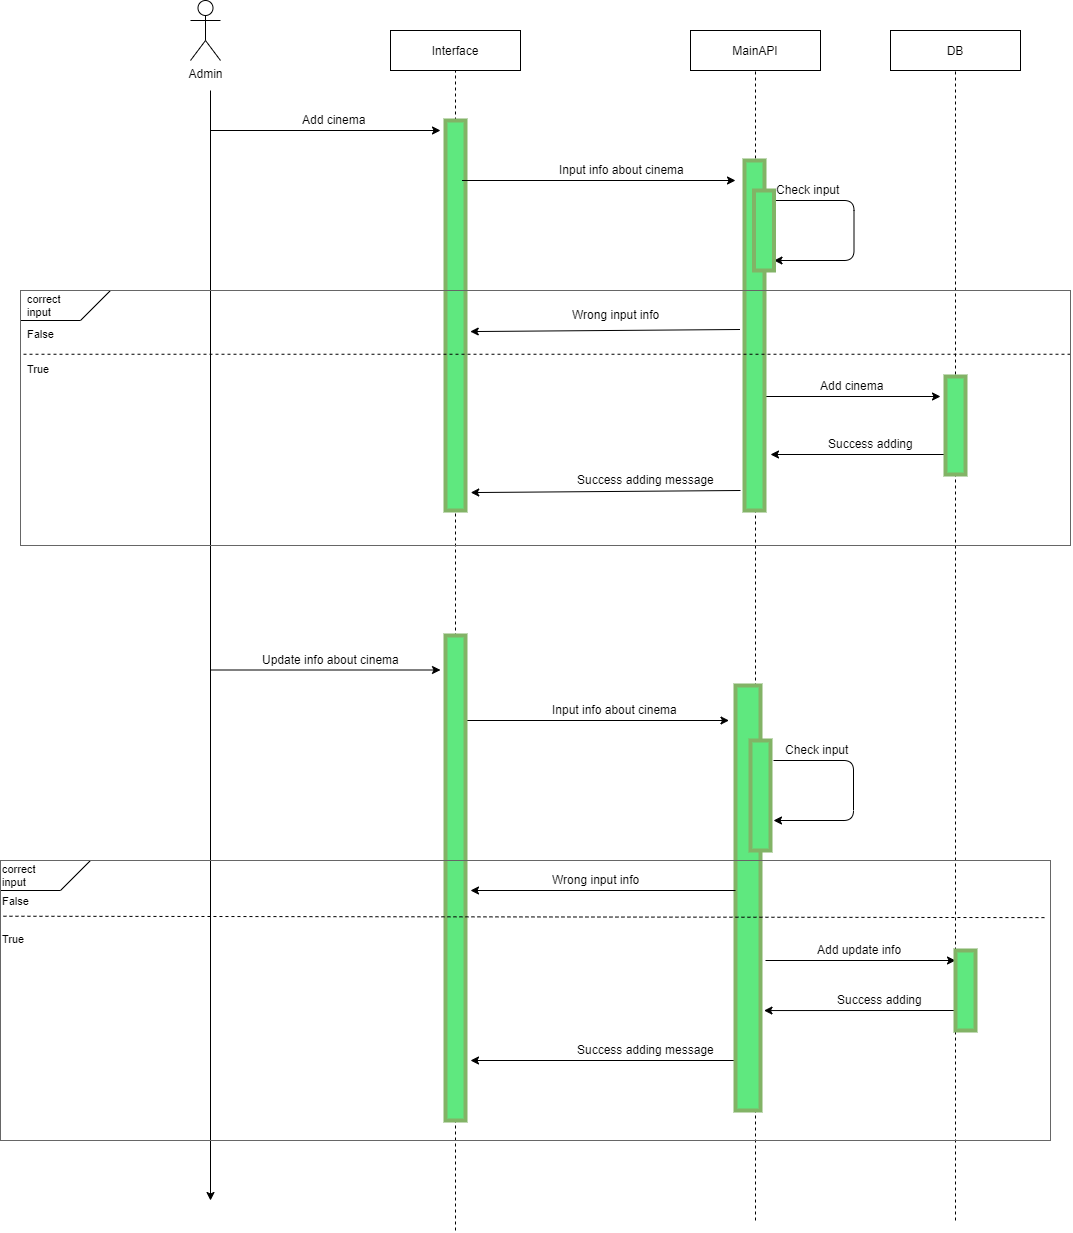

The diagram above was exported from draw.io. Its source (the exported page's mxGraphModel, read from the mxfile embedded in the PNG):
<mxGraphModel dx="2218" dy="861" grid="1" gridSize="10" guides="1" tooltips="1" connect="1" arrows="1" fold="1" page="1" pageScale="1" pageWidth="827" pageHeight="1169" math="0" shadow="0">
  <root>
    <mxCell id="0" />
    <mxCell id="1" parent="0" />
    <mxCell id="QCg70TFCsMnMBYWpCT9t-1" value="Admin" style="shape=umlActor;verticalLabelPosition=bottom;labelBackgroundColor=#ffffff;verticalAlign=top;html=1;outlineConnect=0;" parent="1" vertex="1">
      <mxGeometry x="-330" y="20" width="30" height="60" as="geometry" />
    </mxCell>
    <mxCell id="QCg70TFCsMnMBYWpCT9t-6" value="" style="endArrow=none;dashed=1;html=1;entryX=0.5;entryY=1;entryDx=0;entryDy=0;" parent="1" target="QCg70TFCsMnMBYWpCT9t-9" edge="1">
      <mxGeometry width="50" height="50" relative="1" as="geometry">
        <mxPoint x="235" y="1240" as="sourcePoint" />
        <mxPoint x="230" y="110" as="targetPoint" />
        <Array as="points">
          <mxPoint x="235" y="510" />
        </Array>
      </mxGeometry>
    </mxCell>
    <mxCell id="QCg70TFCsMnMBYWpCT9t-9" value="MainAPI" style="rounded=0;whiteSpace=wrap;html=1;" parent="1" vertex="1">
      <mxGeometry x="170" y="50" width="130" height="40" as="geometry" />
    </mxCell>
    <mxCell id="QCg70TFCsMnMBYWpCT9t-10" value="DB" style="rounded=0;whiteSpace=wrap;html=1;" parent="1" vertex="1">
      <mxGeometry x="370" y="50" width="130" height="40" as="geometry" />
    </mxCell>
    <mxCell id="mwfYRzs3W7SmMQELAvG2-1" value="" style="endArrow=classic;html=1;" parent="1" edge="1">
      <mxGeometry width="50" height="50" relative="1" as="geometry">
        <mxPoint x="-310" y="150" as="sourcePoint" />
        <mxPoint x="-80" y="150" as="targetPoint" />
      </mxGeometry>
    </mxCell>
    <mxCell id="mwfYRzs3W7SmMQELAvG2-2" value="Add cinema" style="text;html=1;resizable=0;points=[];autosize=1;align=left;verticalAlign=top;spacingTop=-4;" parent="1" vertex="1">
      <mxGeometry x="-220" y="130" width="80" height="20" as="geometry" />
    </mxCell>
    <mxCell id="mwfYRzs3W7SmMQELAvG2-5" value="" style="endArrow=classic;html=1;" parent="1" edge="1">
      <mxGeometry width="50" height="50" relative="1" as="geometry">
        <mxPoint x="-65" y="740" as="sourcePoint" />
        <mxPoint x="208.5" y="740" as="targetPoint" />
      </mxGeometry>
    </mxCell>
    <mxCell id="mwfYRzs3W7SmMQELAvG2-6" value="Input info about cinema" style="text;html=1;resizable=0;points=[];autosize=1;align=left;verticalAlign=top;spacingTop=-4;" parent="1" vertex="1">
      <mxGeometry x="30" y="720" width="140" height="20" as="geometry" />
    </mxCell>
    <mxCell id="mwfYRzs3W7SmMQELAvG2-7" value="" style="endArrow=classic;html=1;" parent="1" edge="1">
      <mxGeometry width="50" height="50" relative="1" as="geometry">
        <mxPoint x="253.5" y="220" as="sourcePoint" />
        <mxPoint x="253.5" y="280" as="targetPoint" />
        <Array as="points">
          <mxPoint x="333.5" y="220" />
          <mxPoint x="333.5" y="280" />
        </Array>
      </mxGeometry>
    </mxCell>
    <mxCell id="mwfYRzs3W7SmMQELAvG2-8" value="Check input" style="text;html=1;resizable=0;points=[];autosize=1;align=left;verticalAlign=top;spacingTop=-4;" parent="1" vertex="1">
      <mxGeometry x="253.5" y="200" width="80" height="20" as="geometry" />
    </mxCell>
    <mxCell id="mwfYRzs3W7SmMQELAvG2-10" value="Wrong input info" style="text;html=1;resizable=0;points=[];autosize=1;align=left;verticalAlign=top;spacingTop=-4;" parent="1" vertex="1">
      <mxGeometry x="50" y="325" width="100" height="20" as="geometry" />
    </mxCell>
    <mxCell id="mwfYRzs3W7SmMQELAvG2-11" value="" style="endArrow=classic;html=1;" parent="1" edge="1">
      <mxGeometry width="50" height="50" relative="1" as="geometry">
        <mxPoint x="238" y="416" as="sourcePoint" />
        <mxPoint x="420" y="416" as="targetPoint" />
      </mxGeometry>
    </mxCell>
    <mxCell id="mwfYRzs3W7SmMQELAvG2-12" value="Add cinema" style="text;html=1;resizable=0;points=[];autosize=1;align=left;verticalAlign=top;spacingTop=-4;" parent="1" vertex="1">
      <mxGeometry x="298" y="396" width="80" height="20" as="geometry" />
    </mxCell>
    <mxCell id="mwfYRzs3W7SmMQELAvG2-13" value="" style="endArrow=classic;html=1;" parent="1" edge="1">
      <mxGeometry width="50" height="50" relative="1" as="geometry">
        <mxPoint x="426.5" y="474" as="sourcePoint" />
        <mxPoint x="250" y="474" as="targetPoint" />
      </mxGeometry>
    </mxCell>
    <mxCell id="mwfYRzs3W7SmMQELAvG2-14" value="Success adding" style="text;html=1;resizable=0;points=[];autosize=1;align=left;verticalAlign=top;spacingTop=-4;" parent="1" vertex="1">
      <mxGeometry x="306.5" y="454" width="100" height="20" as="geometry" />
    </mxCell>
    <mxCell id="mwfYRzs3W7SmMQELAvG2-16" value="Success adding message" style="text;html=1;resizable=0;points=[];autosize=1;align=left;verticalAlign=top;spacingTop=-4;" parent="1" vertex="1">
      <mxGeometry x="54.5" y="490" width="150" height="20" as="geometry" />
    </mxCell>
    <mxCell id="4nXeFWivTxhUltjIjGSv-10" value="Update info about cinema" style="text;html=1;resizable=0;points=[];autosize=1;align=left;verticalAlign=top;spacingTop=-4;" parent="1" vertex="1">
      <mxGeometry x="-260" y="670" width="150" height="20" as="geometry" />
    </mxCell>
    <mxCell id="4nXeFWivTxhUltjIjGSv-13" value="" style="endArrow=classic;html=1;" parent="1" edge="1">
      <mxGeometry width="50" height="50" relative="1" as="geometry">
        <mxPoint x="253" y="779.9999999999999" as="sourcePoint" />
        <mxPoint x="253" y="839.9999999999999" as="targetPoint" />
        <Array as="points">
          <mxPoint x="333" y="780" />
          <mxPoint x="333" y="840" />
        </Array>
      </mxGeometry>
    </mxCell>
    <mxCell id="4nXeFWivTxhUltjIjGSv-14" value="Check input" style="text;html=1;resizable=0;points=[];autosize=1;align=left;verticalAlign=top;spacingTop=-4;" parent="1" vertex="1">
      <mxGeometry x="263" y="760" width="80" height="20" as="geometry" />
    </mxCell>
    <mxCell id="4nXeFWivTxhUltjIjGSv-17" value="Wrong input info" style="text;html=1;resizable=0;points=[];autosize=1;align=left;verticalAlign=top;spacingTop=-4;" parent="1" vertex="1">
      <mxGeometry x="30" y="890" width="100" height="20" as="geometry" />
    </mxCell>
    <mxCell id="4nXeFWivTxhUltjIjGSv-21" value="" style="endArrow=classic;html=1;" parent="1" edge="1">
      <mxGeometry width="50" height="50" relative="1" as="geometry">
        <mxPoint x="245" y="980" as="sourcePoint" />
        <mxPoint x="435" y="980" as="targetPoint" />
      </mxGeometry>
    </mxCell>
    <mxCell id="4nXeFWivTxhUltjIjGSv-22" value="Add update info" style="text;html=1;resizable=0;points=[];autosize=1;align=left;verticalAlign=top;spacingTop=-4;" parent="1" vertex="1">
      <mxGeometry x="295" y="960" width="100" height="20" as="geometry" />
    </mxCell>
    <mxCell id="4nXeFWivTxhUltjIjGSv-23" value="" style="endArrow=classic;html=1;entryX=1;entryY=0.843;entryDx=0;entryDy=0;entryPerimeter=0;" parent="1" edge="1">
      <mxGeometry width="50" height="50" relative="1" as="geometry">
        <mxPoint x="435" y="1030" as="sourcePoint" />
        <mxPoint x="243.49999999999955" y="1030.05" as="targetPoint" />
      </mxGeometry>
    </mxCell>
    <mxCell id="4nXeFWivTxhUltjIjGSv-24" value="Success adding" style="text;html=1;resizable=0;points=[];autosize=1;align=left;verticalAlign=top;spacingTop=-4;" parent="1" vertex="1">
      <mxGeometry x="315" y="1010" width="100" height="20" as="geometry" />
    </mxCell>
    <mxCell id="4nXeFWivTxhUltjIjGSv-25" value="" style="endArrow=classic;html=1;" parent="1" edge="1">
      <mxGeometry width="50" height="50" relative="1" as="geometry">
        <mxPoint x="215" y="1080" as="sourcePoint" />
        <mxPoint x="-50" y="1080" as="targetPoint" />
      </mxGeometry>
    </mxCell>
    <mxCell id="4nXeFWivTxhUltjIjGSv-26" value="Success adding message" style="text;html=1;resizable=0;points=[];autosize=1;align=left;verticalAlign=top;spacingTop=-4;" parent="1" vertex="1">
      <mxGeometry x="54.5" y="1060" width="150" height="20" as="geometry" />
    </mxCell>
    <mxCell id="W6yeWHqXiDRAUmHWmpxU-7" value="" style="rounded=0;whiteSpace=wrap;html=1;fillColor=#5FE87F;strokeColor=#82b366;strokeWidth=4;" parent="1" vertex="1">
      <mxGeometry x="224" y="180" width="20" height="350" as="geometry" />
    </mxCell>
    <mxCell id="W6yeWHqXiDRAUmHWmpxU-11" value="" style="rounded=0;whiteSpace=wrap;html=1;fillColor=#5FE87F;strokeColor=#82b366;strokeWidth=4;" parent="1" vertex="1">
      <mxGeometry x="233.5" y="210" width="20" height="80" as="geometry" />
    </mxCell>
    <mxCell id="W6yeWHqXiDRAUmHWmpxU-23" value="" style="shape=card;whiteSpace=wrap;html=1;strokeColor=#000000;strokeWidth=1;fillColor=none;direction=north;size=34;rotation=-90;" parent="1" vertex="1">
      <mxGeometry x="-470" y="280" width="30" height="90" as="geometry" />
    </mxCell>
    <mxCell id="W6yeWHqXiDRAUmHWmpxU-25" value="correct &lt;br style=&quot;font-size: 11px;&quot;&gt;input" style="text;html=1;resizable=0;points=[];autosize=1;align=left;verticalAlign=top;spacingTop=-4;fontSize=11;" parent="1" vertex="1">
      <mxGeometry x="-495" y="310" width="50" height="30" as="geometry" />
    </mxCell>
    <mxCell id="W6yeWHqXiDRAUmHWmpxU-26" value="False" style="text;html=1;resizable=0;points=[];autosize=1;align=left;verticalAlign=top;spacingTop=-4;fontSize=11;" parent="1" vertex="1">
      <mxGeometry x="-495" y="345" width="40" height="10" as="geometry" />
    </mxCell>
    <mxCell id="W6yeWHqXiDRAUmHWmpxU-27" value="True" style="text;html=1;resizable=0;points=[];autosize=1;align=left;verticalAlign=top;spacingTop=-4;fontSize=11;" parent="1" vertex="1">
      <mxGeometry x="-495" y="380" width="40" height="10" as="geometry" />
    </mxCell>
    <mxCell id="W6yeWHqXiDRAUmHWmpxU-29" value="" style="shape=card;whiteSpace=wrap;html=1;strokeColor=#000000;strokeWidth=1;fillColor=none;direction=north;size=34;rotation=-90;" parent="1" vertex="1">
      <mxGeometry x="-490" y="850" width="30" height="90" as="geometry" />
    </mxCell>
    <mxCell id="W6yeWHqXiDRAUmHWmpxU-30" value="correct &lt;br style=&quot;font-size: 11px;&quot;&gt;input" style="text;html=1;resizable=0;points=[];autosize=1;align=left;verticalAlign=top;spacingTop=-4;fontSize=11;" parent="1" vertex="1">
      <mxGeometry x="-520" y="880" width="50" height="30" as="geometry" />
    </mxCell>
    <mxCell id="W6yeWHqXiDRAUmHWmpxU-31" value="False" style="text;html=1;resizable=0;points=[];autosize=1;align=left;verticalAlign=top;spacingTop=-4;fontSize=11;" parent="1" vertex="1">
      <mxGeometry x="-520" y="912.5" width="40" height="10" as="geometry" />
    </mxCell>
    <mxCell id="W6yeWHqXiDRAUmHWmpxU-33" value="True" style="text;html=1;resizable=0;points=[];autosize=1;align=left;verticalAlign=top;spacingTop=-4;fontSize=11;" parent="1" vertex="1">
      <mxGeometry x="-520" y="950" width="40" height="10" as="geometry" />
    </mxCell>
    <mxCell id="SMe5wc0qvn2uL-g_1f5y-2" value="Interface" style="rounded=0;whiteSpace=wrap;html=1;" parent="1" vertex="1">
      <mxGeometry x="-130" y="50" width="130" height="40" as="geometry" />
    </mxCell>
    <mxCell id="SMe5wc0qvn2uL-g_1f5y-3" value="" style="endArrow=none;dashed=1;html=1;entryX=0.5;entryY=1;entryDx=0;entryDy=0;" parent="1" target="SMe5wc0qvn2uL-g_1f5y-2" edge="1">
      <mxGeometry width="50" height="50" relative="1" as="geometry">
        <mxPoint x="-65" y="1250" as="sourcePoint" />
        <mxPoint x="-280" y="1150" as="targetPoint" />
      </mxGeometry>
    </mxCell>
    <mxCell id="SMe5wc0qvn2uL-g_1f5y-5" value="" style="rounded=0;whiteSpace=wrap;html=1;fillColor=#5FE87F;strokeColor=#82b366;strokeWidth=4;" parent="1" vertex="1">
      <mxGeometry x="-75" y="140" width="20" height="390" as="geometry" />
    </mxCell>
    <mxCell id="SMe5wc0qvn2uL-g_1f5y-7" value="" style="endArrow=classic;html=1;entryX=1.262;entryY=0.954;entryDx=0;entryDy=0;entryPerimeter=0;" parent="1" target="SMe5wc0qvn2uL-g_1f5y-5" edge="1">
      <mxGeometry width="50" height="50" relative="1" as="geometry">
        <mxPoint x="220" y="510" as="sourcePoint" />
        <mxPoint x="-30" y="540" as="targetPoint" />
      </mxGeometry>
    </mxCell>
    <mxCell id="SMe5wc0qvn2uL-g_1f5y-8" value="" style="endArrow=none;dashed=1;html=1;entryX=0.5;entryY=1;entryDx=0;entryDy=0;" parent="1" target="QCg70TFCsMnMBYWpCT9t-10" edge="1">
      <mxGeometry width="50" height="50" relative="1" as="geometry">
        <mxPoint x="435" y="1240" as="sourcePoint" />
        <mxPoint x="-310" y="1150" as="targetPoint" />
      </mxGeometry>
    </mxCell>
    <mxCell id="SMe5wc0qvn2uL-g_1f5y-11" value="" style="rounded=0;whiteSpace=wrap;html=1;fillColor=#5FE87F;strokeColor=#82b366;strokeWidth=4;" parent="1" vertex="1">
      <mxGeometry x="425" y="396" width="20" height="98" as="geometry" />
    </mxCell>
    <mxCell id="SMe5wc0qvn2uL-g_1f5y-19" value="" style="endArrow=classic;html=1;entryX=1.262;entryY=0.954;entryDx=0;entryDy=0;entryPerimeter=0;" parent="1" edge="1">
      <mxGeometry width="50" height="50" relative="1" as="geometry">
        <mxPoint x="219.49999999999955" y="349" as="sourcePoint" />
        <mxPoint x="-50.26000000000022" y="351.0600000000002" as="targetPoint" />
      </mxGeometry>
    </mxCell>
    <mxCell id="SMe5wc0qvn2uL-g_1f5y-21" value="" style="endArrow=none;dashed=1;html=1;exitX=1;exitY=0.25;exitDx=0;exitDy=0;entryX=0;entryY=0.25;entryDx=0;entryDy=0;" parent="1" edge="1">
      <mxGeometry width="50" height="50" relative="1" as="geometry">
        <mxPoint x="550" y="373.75" as="sourcePoint" />
        <mxPoint x="-500" y="373.75" as="targetPoint" />
      </mxGeometry>
    </mxCell>
    <mxCell id="SMe5wc0qvn2uL-g_1f5y-22" value="" style="rounded=0;whiteSpace=wrap;html=1;fillColor=#5FE87F;strokeColor=#82b366;strokeWidth=4;" parent="1" vertex="1">
      <mxGeometry x="-75" y="655" width="20" height="485" as="geometry" />
    </mxCell>
    <mxCell id="SMe5wc0qvn2uL-g_1f5y-23" value="" style="endArrow=classic;html=1;" parent="1" edge="1">
      <mxGeometry width="50" height="50" relative="1" as="geometry">
        <mxPoint x="-310" y="689.5" as="sourcePoint" />
        <mxPoint x="-80" y="689.5" as="targetPoint" />
      </mxGeometry>
    </mxCell>
    <mxCell id="SMe5wc0qvn2uL-g_1f5y-32" value="" style="rounded=0;whiteSpace=wrap;html=1;fillColor=#5FE87F;strokeColor=#82b366;strokeWidth=4;" parent="1" vertex="1">
      <mxGeometry x="215" y="705" width="25" height="425" as="geometry" />
    </mxCell>
    <mxCell id="SMe5wc0qvn2uL-g_1f5y-36" value="" style="rounded=0;whiteSpace=wrap;html=1;fillColor=#5FE87F;strokeColor=#82b366;strokeWidth=4;" parent="1" vertex="1">
      <mxGeometry x="230" y="760" width="20" height="110" as="geometry" />
    </mxCell>
    <mxCell id="SMe5wc0qvn2uL-g_1f5y-37" value="" style="endArrow=classic;html=1;" parent="1" edge="1">
      <mxGeometry width="50" height="50" relative="1" as="geometry">
        <mxPoint x="214.99999999999955" y="910" as="sourcePoint" />
        <mxPoint x="-50" y="910" as="targetPoint" />
      </mxGeometry>
    </mxCell>
    <mxCell id="SMe5wc0qvn2uL-g_1f5y-42" value="" style="rounded=0;whiteSpace=wrap;html=1;fillColor=#5FE87F;strokeColor=#82b366;strokeWidth=4;" parent="1" vertex="1">
      <mxGeometry x="435" y="970" width="20" height="80" as="geometry" />
    </mxCell>
    <mxCell id="SMe5wc0qvn2uL-g_1f5y-45" value="" style="endArrow=none;dashed=1;html=1;exitX=0.999;exitY=0.204;exitDx=0;exitDy=0;exitPerimeter=0;entryX=0;entryY=0.199;entryDx=0;entryDy=0;entryPerimeter=0;" parent="1" target="lMCorNSp2a_Gp-QTgJWb-3" edge="1">
      <mxGeometry width="50" height="50" relative="1" as="geometry">
        <mxPoint x="523.9499999999998" y="937.1199999999999" as="sourcePoint" />
        <mxPoint x="-540" y="940" as="targetPoint" />
      </mxGeometry>
    </mxCell>
    <mxCell id="SMe5wc0qvn2uL-g_1f5y-48" value="" style="endArrow=classic;html=1;" parent="1" edge="1">
      <mxGeometry width="50" height="50" relative="1" as="geometry">
        <mxPoint x="-58.5" y="200" as="sourcePoint" />
        <mxPoint x="215" y="200" as="targetPoint" />
      </mxGeometry>
    </mxCell>
    <mxCell id="SMe5wc0qvn2uL-g_1f5y-49" value="Input info about cinema" style="text;html=1;resizable=0;points=[];autosize=1;align=left;verticalAlign=top;spacingTop=-4;" parent="1" vertex="1">
      <mxGeometry x="36.5" y="180" width="140" height="20" as="geometry" />
    </mxCell>
    <mxCell id="lMCorNSp2a_Gp-QTgJWb-1" value="" style="endArrow=classic;html=1;" edge="1" parent="1">
      <mxGeometry width="50" height="50" relative="1" as="geometry">
        <mxPoint x="-310" y="110" as="sourcePoint" />
        <mxPoint x="-310" y="1220" as="targetPoint" />
      </mxGeometry>
    </mxCell>
    <mxCell id="lMCorNSp2a_Gp-QTgJWb-2" value="" style="rounded=0;whiteSpace=wrap;html=1;fillColor=none;strokeColor=#666666;fontColor=#333333;" vertex="1" parent="1">
      <mxGeometry x="-500" y="310" width="1050" height="255" as="geometry" />
    </mxCell>
    <mxCell id="lMCorNSp2a_Gp-QTgJWb-3" value="" style="rounded=0;whiteSpace=wrap;html=1;fillColor=none;strokeColor=#666666;fontColor=#333333;" vertex="1" parent="1">
      <mxGeometry x="-520" y="880" width="1050" height="280" as="geometry" />
    </mxCell>
  </root>
</mxGraphModel>